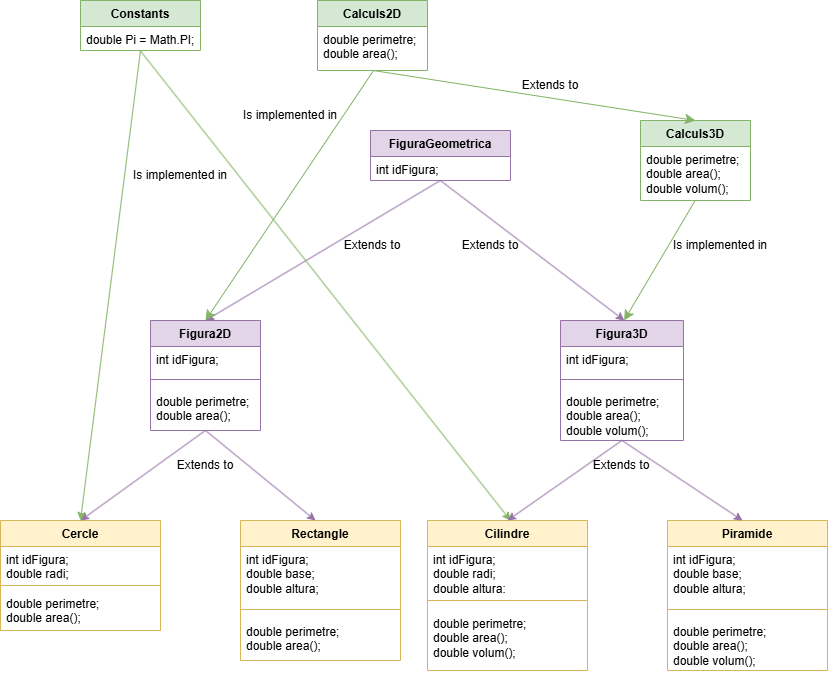

The diagram above was exported from draw.io. Its source (the exported page's mxGraphModel, read from the mxfile embedded in the PNG):
<mxGraphModel dx="1097" dy="1639" grid="1" gridSize="10" guides="1" tooltips="1" connect="1" arrows="1" fold="1" page="1" pageScale="1" pageWidth="827" pageHeight="1169" math="0" shadow="0">
  <root>
    <mxCell id="RsSqILUL09rQY1ZhyUq9-0" />
    <mxCell id="RsSqILUL09rQY1ZhyUq9-1" parent="RsSqILUL09rQY1ZhyUq9-0" />
    <mxCell id="RsSqILUL09rQY1ZhyUq9-2" value="FiguraGeometrica" style="swimlane;fontStyle=1;align=center;verticalAlign=top;childLayout=stackLayout;horizontal=1;startSize=26;horizontalStack=0;resizeParent=1;resizeParentMax=0;resizeLast=0;collapsible=1;marginBottom=0;whiteSpace=wrap;html=1;fillColor=#e1d5e7;strokeColor=#9673a6;" vertex="1" parent="RsSqILUL09rQY1ZhyUq9-1">
      <mxGeometry x="370" y="130" width="140" height="50" as="geometry" />
    </mxCell>
    <mxCell id="RsSqILUL09rQY1ZhyUq9-3" value="int idFigura;" style="text;strokeColor=none;fillColor=none;align=left;verticalAlign=top;spacingLeft=4;spacingRight=4;overflow=hidden;rotatable=0;points=[[0,0.5],[1,0.5]];portConstraint=eastwest;whiteSpace=wrap;html=1;" vertex="1" parent="RsSqILUL09rQY1ZhyUq9-2">
      <mxGeometry y="26" width="140" height="24" as="geometry" />
    </mxCell>
    <mxCell id="RsSqILUL09rQY1ZhyUq9-6" value="Constants" style="swimlane;fontStyle=1;align=center;verticalAlign=top;childLayout=stackLayout;horizontal=1;startSize=26;horizontalStack=0;resizeParent=1;resizeParentMax=0;resizeLast=0;collapsible=1;marginBottom=0;whiteSpace=wrap;html=1;fillColor=#d5e8d4;strokeColor=#82b366;" vertex="1" parent="RsSqILUL09rQY1ZhyUq9-1">
      <mxGeometry x="80" width="120" height="50" as="geometry" />
    </mxCell>
    <mxCell id="RsSqILUL09rQY1ZhyUq9-7" value="double Pi = Math.PI;" style="text;strokeColor=none;fillColor=none;align=left;verticalAlign=top;spacingLeft=4;spacingRight=4;overflow=hidden;rotatable=0;points=[[0,0.5],[1,0.5]];portConstraint=eastwest;whiteSpace=wrap;html=1;" vertex="1" parent="RsSqILUL09rQY1ZhyUq9-6">
      <mxGeometry y="26" width="120" height="24" as="geometry" />
    </mxCell>
    <mxCell id="RsSqILUL09rQY1ZhyUq9-8" value="Figura2D" style="swimlane;fontStyle=1;align=center;verticalAlign=top;childLayout=stackLayout;horizontal=1;startSize=26;horizontalStack=0;resizeParent=1;resizeParentMax=0;resizeLast=0;collapsible=1;marginBottom=0;whiteSpace=wrap;html=1;fillColor=#e1d5e7;strokeColor=#9673a6;" vertex="1" parent="RsSqILUL09rQY1ZhyUq9-1">
      <mxGeometry x="150" y="320" width="110" height="110" as="geometry" />
    </mxCell>
    <mxCell id="RsSqILUL09rQY1ZhyUq9-9" value="int idFigura;" style="text;strokeColor=none;fillColor=none;align=left;verticalAlign=top;spacingLeft=4;spacingRight=4;overflow=hidden;rotatable=0;points=[[0,0.5],[1,0.5]];portConstraint=eastwest;whiteSpace=wrap;html=1;" vertex="1" parent="RsSqILUL09rQY1ZhyUq9-8">
      <mxGeometry y="26" width="110" height="24" as="geometry" />
    </mxCell>
    <mxCell id="RsSqILUL09rQY1ZhyUq9-10" value="" style="line;strokeWidth=1;fillColor=none;align=left;verticalAlign=middle;spacingTop=-1;spacingLeft=3;spacingRight=3;rotatable=0;labelPosition=right;points=[];portConstraint=eastwest;strokeColor=inherit;" vertex="1" parent="RsSqILUL09rQY1ZhyUq9-8">
      <mxGeometry y="50" width="110" height="18" as="geometry" />
    </mxCell>
    <mxCell id="RsSqILUL09rQY1ZhyUq9-11" value="double perimetre;&lt;div&gt;double area();&lt;/div&gt;" style="text;strokeColor=none;fillColor=none;align=left;verticalAlign=top;spacingLeft=4;spacingRight=4;overflow=hidden;rotatable=0;points=[[0,0.5],[1,0.5]];portConstraint=eastwest;whiteSpace=wrap;html=1;" vertex="1" parent="RsSqILUL09rQY1ZhyUq9-8">
      <mxGeometry y="68" width="110" height="42" as="geometry" />
    </mxCell>
    <mxCell id="RsSqILUL09rQY1ZhyUq9-12" value="" style="endArrow=classic;html=1;rounded=0;exitX=0.499;exitY=1;exitDx=0;exitDy=0;exitPerimeter=0;entryX=0.5;entryY=0;entryDx=0;entryDy=0;fillColor=#e1d5e7;strokeColor=#9673a6;" edge="1" parent="RsSqILUL09rQY1ZhyUq9-1" source="RsSqILUL09rQY1ZhyUq9-3" target="RsSqILUL09rQY1ZhyUq9-8">
      <mxGeometry width="50" height="50" relative="1" as="geometry">
        <mxPoint x="400.1600000000001" y="158" as="sourcePoint" />
        <mxPoint x="460" y="210" as="targetPoint" />
      </mxGeometry>
    </mxCell>
    <mxCell id="RsSqILUL09rQY1ZhyUq9-13" value="Is implemented in" style="text;html=1;align=center;verticalAlign=middle;whiteSpace=wrap;rounded=0;" vertex="1" parent="RsSqILUL09rQY1ZhyUq9-1">
      <mxGeometry x="130" y="160" width="100" height="30" as="geometry" />
    </mxCell>
    <mxCell id="RsSqILUL09rQY1ZhyUq9-14" value="Extends to" style="text;html=1;align=center;verticalAlign=middle;whiteSpace=wrap;rounded=0;" vertex="1" parent="RsSqILUL09rQY1ZhyUq9-1">
      <mxGeometry x="342" y="230" width="60" height="30" as="geometry" />
    </mxCell>
    <mxCell id="RsSqILUL09rQY1ZhyUq9-16" value="" style="endArrow=classic;html=1;rounded=0;exitX=0.499;exitY=1.013;exitDx=0;exitDy=0;exitPerimeter=0;fillColor=#d5e8d4;strokeColor=#82b366;" edge="1" parent="RsSqILUL09rQY1ZhyUq9-1" source="RsSqILUL09rQY1ZhyUq9-7">
      <mxGeometry width="50" height="50" relative="1" as="geometry">
        <mxPoint x="150" y="150" as="sourcePoint" />
        <mxPoint x="510" y="520" as="targetPoint" />
      </mxGeometry>
    </mxCell>
    <mxCell id="RsSqILUL09rQY1ZhyUq9-19" value="" style="endArrow=classic;html=1;rounded=0;entryX=0.519;entryY=0;entryDx=0;entryDy=0;fillColor=#e1d5e7;strokeColor=#9673a6;exitX=0.499;exitY=0.999;exitDx=0;exitDy=0;exitPerimeter=0;entryPerimeter=0;" edge="1" parent="RsSqILUL09rQY1ZhyUq9-1" target="_zxHzGLqks0S5M8-Nu97-10" source="RsSqILUL09rQY1ZhyUq9-3">
      <mxGeometry width="50" height="50" relative="1" as="geometry">
        <mxPoint x="440" y="160" as="sourcePoint" />
        <mxPoint x="600" y="320" as="targetPoint" />
      </mxGeometry>
    </mxCell>
    <mxCell id="RsSqILUL09rQY1ZhyUq9-25" value="Extends to" style="text;html=1;align=center;verticalAlign=middle;whiteSpace=wrap;rounded=0;" vertex="1" parent="RsSqILUL09rQY1ZhyUq9-1">
      <mxGeometry x="460" y="230" width="60" height="30" as="geometry" />
    </mxCell>
    <mxCell id="_zxHzGLqks0S5M8-Nu97-0" value="Cercle" style="swimlane;fontStyle=1;align=center;verticalAlign=top;childLayout=stackLayout;horizontal=1;startSize=26;horizontalStack=0;resizeParent=1;resizeParentMax=0;resizeLast=0;collapsible=1;marginBottom=0;whiteSpace=wrap;html=1;fillColor=#fff2cc;strokeColor=#d6b656;" vertex="1" parent="RsSqILUL09rQY1ZhyUq9-1">
      <mxGeometry y="520" width="160" height="110" as="geometry" />
    </mxCell>
    <mxCell id="_zxHzGLqks0S5M8-Nu97-1" value="int idFigura;&lt;div&gt;double radi;&lt;/div&gt;" style="text;strokeColor=none;fillColor=none;align=left;verticalAlign=top;spacingLeft=4;spacingRight=4;overflow=hidden;rotatable=0;points=[[0,0.5],[1,0.5]];portConstraint=eastwest;whiteSpace=wrap;html=1;" vertex="1" parent="_zxHzGLqks0S5M8-Nu97-0">
      <mxGeometry y="26" width="160" height="34" as="geometry" />
    </mxCell>
    <mxCell id="_zxHzGLqks0S5M8-Nu97-2" value="" style="line;strokeWidth=1;fillColor=none;align=left;verticalAlign=middle;spacingTop=-1;spacingLeft=3;spacingRight=3;rotatable=0;labelPosition=right;points=[];portConstraint=eastwest;strokeColor=inherit;" vertex="1" parent="_zxHzGLqks0S5M8-Nu97-0">
      <mxGeometry y="60" width="160" height="10" as="geometry" />
    </mxCell>
    <mxCell id="_zxHzGLqks0S5M8-Nu97-3" value="double perimetre;&lt;div&gt;double area();&lt;/div&gt;" style="text;strokeColor=none;fillColor=none;align=left;verticalAlign=top;spacingLeft=4;spacingRight=4;overflow=hidden;rotatable=0;points=[[0,0.5],[1,0.5]];portConstraint=eastwest;whiteSpace=wrap;html=1;" vertex="1" parent="_zxHzGLqks0S5M8-Nu97-0">
      <mxGeometry y="70" width="160" height="40" as="geometry" />
    </mxCell>
    <mxCell id="_zxHzGLqks0S5M8-Nu97-4" value="Rectangle" style="swimlane;fontStyle=1;align=center;verticalAlign=top;childLayout=stackLayout;horizontal=1;startSize=26;horizontalStack=0;resizeParent=1;resizeParentMax=0;resizeLast=0;collapsible=1;marginBottom=0;whiteSpace=wrap;html=1;fillColor=#fff2cc;strokeColor=#d6b656;" vertex="1" parent="RsSqILUL09rQY1ZhyUq9-1">
      <mxGeometry x="240" y="520" width="160" height="140" as="geometry" />
    </mxCell>
    <mxCell id="_zxHzGLqks0S5M8-Nu97-5" value="int idFigura;&lt;div&gt;double base;&lt;/div&gt;&lt;div&gt;double altura;&lt;/div&gt;" style="text;strokeColor=none;fillColor=none;align=left;verticalAlign=top;spacingLeft=4;spacingRight=4;overflow=hidden;rotatable=0;points=[[0,0.5],[1,0.5]];portConstraint=eastwest;whiteSpace=wrap;html=1;" vertex="1" parent="_zxHzGLqks0S5M8-Nu97-4">
      <mxGeometry y="26" width="160" height="54" as="geometry" />
    </mxCell>
    <mxCell id="_zxHzGLqks0S5M8-Nu97-6" value="" style="line;strokeWidth=1;fillColor=none;align=left;verticalAlign=middle;spacingTop=-1;spacingLeft=3;spacingRight=3;rotatable=0;labelPosition=right;points=[];portConstraint=eastwest;strokeColor=inherit;" vertex="1" parent="_zxHzGLqks0S5M8-Nu97-4">
      <mxGeometry y="80" width="160" height="18" as="geometry" />
    </mxCell>
    <mxCell id="_zxHzGLqks0S5M8-Nu97-7" value="double perimetre;&lt;div&gt;double area();&lt;/div&gt;" style="text;strokeColor=none;fillColor=none;align=left;verticalAlign=top;spacingLeft=4;spacingRight=4;overflow=hidden;rotatable=0;points=[[0,0.5],[1,0.5]];portConstraint=eastwest;whiteSpace=wrap;html=1;" vertex="1" parent="_zxHzGLqks0S5M8-Nu97-4">
      <mxGeometry y="98" width="160" height="42" as="geometry" />
    </mxCell>
    <mxCell id="_zxHzGLqks0S5M8-Nu97-8" value="" style="endArrow=classic;html=1;rounded=0;exitX=0.499;exitY=1;exitDx=0;exitDy=0;exitPerimeter=0;entryX=0.5;entryY=0;entryDx=0;entryDy=0;fillColor=#e1d5e7;strokeColor=#9673a6;" edge="1" parent="RsSqILUL09rQY1ZhyUq9-1" source="RsSqILUL09rQY1ZhyUq9-11" target="_zxHzGLqks0S5M8-Nu97-0">
      <mxGeometry width="50" height="50" relative="1" as="geometry">
        <mxPoint x="172.5" y="360" as="sourcePoint" />
        <mxPoint x="7.5" y="550" as="targetPoint" />
      </mxGeometry>
    </mxCell>
    <mxCell id="_zxHzGLqks0S5M8-Nu97-9" value="" style="endArrow=classic;html=1;rounded=0;exitX=0.501;exitY=1.001;exitDx=0;exitDy=0;exitPerimeter=0;entryX=0.469;entryY=0;entryDx=0;entryDy=0;fillColor=#e1d5e7;strokeColor=#9673a6;entryPerimeter=0;" edge="1" parent="RsSqILUL09rQY1ZhyUq9-1" source="RsSqILUL09rQY1ZhyUq9-11" target="_zxHzGLqks0S5M8-Nu97-4">
      <mxGeometry width="50" height="50" relative="1" as="geometry">
        <mxPoint x="283" y="441" as="sourcePoint" />
        <mxPoint x="164" y="528" as="targetPoint" />
      </mxGeometry>
    </mxCell>
    <mxCell id="_zxHzGLqks0S5M8-Nu97-10" value="Figura3D" style="swimlane;fontStyle=1;align=center;verticalAlign=top;childLayout=stackLayout;horizontal=1;startSize=26;horizontalStack=0;resizeParent=1;resizeParentMax=0;resizeLast=0;collapsible=1;marginBottom=0;whiteSpace=wrap;html=1;fillColor=#e1d5e7;strokeColor=#9673a6;" vertex="1" parent="RsSqILUL09rQY1ZhyUq9-1">
      <mxGeometry x="560" y="320" width="123" height="120" as="geometry" />
    </mxCell>
    <mxCell id="_zxHzGLqks0S5M8-Nu97-11" value="int idFigura;" style="text;strokeColor=none;fillColor=none;align=left;verticalAlign=top;spacingLeft=4;spacingRight=4;overflow=hidden;rotatable=0;points=[[0,0.5],[1,0.5]];portConstraint=eastwest;whiteSpace=wrap;html=1;" vertex="1" parent="_zxHzGLqks0S5M8-Nu97-10">
      <mxGeometry y="26" width="123" height="24" as="geometry" />
    </mxCell>
    <mxCell id="_zxHzGLqks0S5M8-Nu97-12" value="" style="line;strokeWidth=1;fillColor=none;align=left;verticalAlign=middle;spacingTop=-1;spacingLeft=3;spacingRight=3;rotatable=0;labelPosition=right;points=[];portConstraint=eastwest;strokeColor=inherit;" vertex="1" parent="_zxHzGLqks0S5M8-Nu97-10">
      <mxGeometry y="50" width="123" height="18" as="geometry" />
    </mxCell>
    <mxCell id="_zxHzGLqks0S5M8-Nu97-13" value="double perimetre;&lt;div&gt;double area();&lt;/div&gt;&lt;div&gt;double volum();&lt;/div&gt;&lt;div&gt;&lt;br&gt;&lt;/div&gt;" style="text;strokeColor=none;fillColor=none;align=left;verticalAlign=top;spacingLeft=4;spacingRight=4;overflow=hidden;rotatable=0;points=[[0,0.5],[1,0.5]];portConstraint=eastwest;whiteSpace=wrap;html=1;" vertex="1" parent="_zxHzGLqks0S5M8-Nu97-10">
      <mxGeometry y="68" width="123" height="52" as="geometry" />
    </mxCell>
    <mxCell id="_zxHzGLqks0S5M8-Nu97-14" value="Cilindre" style="swimlane;fontStyle=1;align=center;verticalAlign=top;childLayout=stackLayout;horizontal=1;startSize=26;horizontalStack=0;resizeParent=1;resizeParentMax=0;resizeLast=0;collapsible=1;marginBottom=0;whiteSpace=wrap;html=1;fillColor=#fff2cc;strokeColor=#d6b656;" vertex="1" parent="RsSqILUL09rQY1ZhyUq9-1">
      <mxGeometry x="427" y="520" width="160" height="150" as="geometry" />
    </mxCell>
    <mxCell id="_zxHzGLqks0S5M8-Nu97-15" value="int idFigura;&lt;div&gt;double radi;&lt;/div&gt;&lt;div&gt;double altura;&lt;/div&gt;" style="text;strokeColor=none;fillColor=none;align=left;verticalAlign=top;spacingLeft=4;spacingRight=4;overflow=hidden;rotatable=0;points=[[0,0.5],[1,0.5]];portConstraint=eastwest;whiteSpace=wrap;html=1;" vertex="1" parent="_zxHzGLqks0S5M8-Nu97-14">
      <mxGeometry y="26" width="160" height="44" as="geometry" />
    </mxCell>
    <mxCell id="_zxHzGLqks0S5M8-Nu97-16" value="" style="line;strokeWidth=1;fillColor=none;align=left;verticalAlign=middle;spacingTop=-1;spacingLeft=3;spacingRight=3;rotatable=0;labelPosition=right;points=[];portConstraint=eastwest;strokeColor=inherit;" vertex="1" parent="_zxHzGLqks0S5M8-Nu97-14">
      <mxGeometry y="70" width="160" height="20" as="geometry" />
    </mxCell>
    <mxCell id="_zxHzGLqks0S5M8-Nu97-17" value="double perimetre;&lt;div&gt;double area();&lt;/div&gt;&lt;div&gt;double volum();&lt;/div&gt;&lt;div&gt;&lt;br&gt;&lt;/div&gt;" style="text;strokeColor=none;fillColor=none;align=left;verticalAlign=top;spacingLeft=4;spacingRight=4;overflow=hidden;rotatable=0;points=[[0,0.5],[1,0.5]];portConstraint=eastwest;whiteSpace=wrap;html=1;" vertex="1" parent="_zxHzGLqks0S5M8-Nu97-14">
      <mxGeometry y="90" width="160" height="60" as="geometry" />
    </mxCell>
    <mxCell id="_zxHzGLqks0S5M8-Nu97-18" value="Piramide" style="swimlane;fontStyle=1;align=center;verticalAlign=top;childLayout=stackLayout;horizontal=1;startSize=26;horizontalStack=0;resizeParent=1;resizeParentMax=0;resizeLast=0;collapsible=1;marginBottom=0;whiteSpace=wrap;html=1;fillColor=#fff2cc;strokeColor=#d6b656;" vertex="1" parent="RsSqILUL09rQY1ZhyUq9-1">
      <mxGeometry x="667" y="520" width="160" height="150" as="geometry" />
    </mxCell>
    <mxCell id="_zxHzGLqks0S5M8-Nu97-19" value="int idFigura;&lt;div&gt;double base;&lt;/div&gt;&lt;div&gt;double altura;&lt;/div&gt;" style="text;strokeColor=none;fillColor=none;align=left;verticalAlign=top;spacingLeft=4;spacingRight=4;overflow=hidden;rotatable=0;points=[[0,0.5],[1,0.5]];portConstraint=eastwest;whiteSpace=wrap;html=1;" vertex="1" parent="_zxHzGLqks0S5M8-Nu97-18">
      <mxGeometry y="26" width="160" height="54" as="geometry" />
    </mxCell>
    <mxCell id="_zxHzGLqks0S5M8-Nu97-20" value="" style="line;strokeWidth=1;fillColor=none;align=left;verticalAlign=middle;spacingTop=-1;spacingLeft=3;spacingRight=3;rotatable=0;labelPosition=right;points=[];portConstraint=eastwest;strokeColor=inherit;" vertex="1" parent="_zxHzGLqks0S5M8-Nu97-18">
      <mxGeometry y="80" width="160" height="18" as="geometry" />
    </mxCell>
    <mxCell id="_zxHzGLqks0S5M8-Nu97-21" value="double perimetre;&lt;div&gt;double area();&lt;/div&gt;&lt;div&gt;double volum();&lt;/div&gt;&lt;div&gt;&lt;br&gt;&lt;/div&gt;" style="text;strokeColor=none;fillColor=none;align=left;verticalAlign=top;spacingLeft=4;spacingRight=4;overflow=hidden;rotatable=0;points=[[0,0.5],[1,0.5]];portConstraint=eastwest;whiteSpace=wrap;html=1;" vertex="1" parent="_zxHzGLqks0S5M8-Nu97-18">
      <mxGeometry y="98" width="160" height="52" as="geometry" />
    </mxCell>
    <mxCell id="_zxHzGLqks0S5M8-Nu97-22" value="" style="endArrow=classic;html=1;rounded=0;exitX=0.499;exitY=1;exitDx=0;exitDy=0;exitPerimeter=0;entryX=0.5;entryY=0;entryDx=0;entryDy=0;fillColor=#e1d5e7;strokeColor=#9673a6;" edge="1" source="_zxHzGLqks0S5M8-Nu97-13" target="_zxHzGLqks0S5M8-Nu97-14" parent="RsSqILUL09rQY1ZhyUq9-1">
      <mxGeometry width="50" height="50" relative="1" as="geometry">
        <mxPoint x="589.5" y="360" as="sourcePoint" />
        <mxPoint x="424.5" y="550" as="targetPoint" />
      </mxGeometry>
    </mxCell>
    <mxCell id="_zxHzGLqks0S5M8-Nu97-23" value="" style="endArrow=classic;html=1;rounded=0;exitX=0.501;exitY=1.001;exitDx=0;exitDy=0;exitPerimeter=0;entryX=0.469;entryY=0;entryDx=0;entryDy=0;fillColor=#e1d5e7;strokeColor=#9673a6;entryPerimeter=0;" edge="1" source="_zxHzGLqks0S5M8-Nu97-13" target="_zxHzGLqks0S5M8-Nu97-18" parent="RsSqILUL09rQY1ZhyUq9-1">
      <mxGeometry width="50" height="50" relative="1" as="geometry">
        <mxPoint x="630" y="441" as="sourcePoint" />
        <mxPoint x="511" y="528" as="targetPoint" />
      </mxGeometry>
    </mxCell>
    <mxCell id="_zxHzGLqks0S5M8-Nu97-24" value="" style="endArrow=classic;html=1;rounded=0;fillColor=#d5e8d4;strokeColor=#82b366;exitX=0.5;exitY=1.005;exitDx=0;exitDy=0;exitPerimeter=0;" edge="1" parent="RsSqILUL09rQY1ZhyUq9-1" source="RsSqILUL09rQY1ZhyUq9-7">
      <mxGeometry width="50" height="50" relative="1" as="geometry">
        <mxPoint x="160" y="130" as="sourcePoint" />
        <mxPoint x="80" y="520" as="targetPoint" />
      </mxGeometry>
    </mxCell>
    <mxCell id="_zxHzGLqks0S5M8-Nu97-25" value="Calculs2D" style="swimlane;fontStyle=1;align=center;verticalAlign=top;childLayout=stackLayout;horizontal=1;startSize=26;horizontalStack=0;resizeParent=1;resizeParentMax=0;resizeLast=0;collapsible=1;marginBottom=0;whiteSpace=wrap;html=1;fillColor=#d5e8d4;strokeColor=#82b366;" vertex="1" parent="RsSqILUL09rQY1ZhyUq9-1">
      <mxGeometry x="317" width="110" height="70" as="geometry" />
    </mxCell>
    <mxCell id="_zxHzGLqks0S5M8-Nu97-26" value="double perimetre;&lt;div&gt;double area();&lt;/div&gt;" style="text;strokeColor=none;fillColor=none;align=left;verticalAlign=top;spacingLeft=4;spacingRight=4;overflow=hidden;rotatable=0;points=[[0,0.5],[1,0.5]];portConstraint=eastwest;whiteSpace=wrap;html=1;" vertex="1" parent="_zxHzGLqks0S5M8-Nu97-25">
      <mxGeometry y="26" width="110" height="44" as="geometry" />
    </mxCell>
    <mxCell id="_zxHzGLqks0S5M8-Nu97-27" value="Calculs3D" style="swimlane;fontStyle=1;align=center;verticalAlign=top;childLayout=stackLayout;horizontal=1;startSize=26;horizontalStack=0;resizeParent=1;resizeParentMax=0;resizeLast=0;collapsible=1;marginBottom=0;whiteSpace=wrap;html=1;fillColor=#d5e8d4;strokeColor=#82b366;" vertex="1" parent="RsSqILUL09rQY1ZhyUq9-1">
      <mxGeometry x="640" y="120" width="110" height="80" as="geometry" />
    </mxCell>
    <mxCell id="_zxHzGLqks0S5M8-Nu97-28" value="double perimetre;&lt;div&gt;double area();&lt;/div&gt;&lt;div&gt;double volum();&lt;/div&gt;&lt;div&gt;&lt;br&gt;&lt;/div&gt;" style="text;strokeColor=none;fillColor=none;align=left;verticalAlign=top;spacingLeft=4;spacingRight=4;overflow=hidden;rotatable=0;points=[[0,0.5],[1,0.5]];portConstraint=eastwest;whiteSpace=wrap;html=1;" vertex="1" parent="_zxHzGLqks0S5M8-Nu97-27">
      <mxGeometry y="26" width="110" height="54" as="geometry" />
    </mxCell>
    <mxCell id="_zxHzGLqks0S5M8-Nu97-29" value="" style="endArrow=classic;html=1;rounded=0;fontSize=12;startSize=8;endSize=8;curved=1;entryX=0.5;entryY=0;entryDx=0;entryDy=0;fillColor=#d5e8d4;strokeColor=#82b366;exitX=0.508;exitY=1.001;exitDx=0;exitDy=0;exitPerimeter=0;" edge="1" parent="RsSqILUL09rQY1ZhyUq9-1" source="_zxHzGLqks0S5M8-Nu97-26" target="_zxHzGLqks0S5M8-Nu97-27">
      <mxGeometry width="50" height="50" relative="1" as="geometry">
        <mxPoint x="440" y="70" as="sourcePoint" />
        <mxPoint x="510" y="160" as="targetPoint" />
      </mxGeometry>
    </mxCell>
    <mxCell id="_zxHzGLqks0S5M8-Nu97-30" value="Extends to" style="text;html=1;align=center;verticalAlign=middle;whiteSpace=wrap;rounded=0;" vertex="1" parent="RsSqILUL09rQY1ZhyUq9-1">
      <mxGeometry x="520" y="70" width="60" height="30" as="geometry" />
    </mxCell>
    <mxCell id="_zxHzGLqks0S5M8-Nu97-39" value="" style="endArrow=classic;html=1;rounded=0;fontSize=12;startSize=8;endSize=8;curved=1;fillColor=#d5e8d4;strokeColor=#82b366;exitX=0.51;exitY=1;exitDx=0;exitDy=0;exitPerimeter=0;entryX=0.5;entryY=0;entryDx=0;entryDy=0;" edge="1" parent="RsSqILUL09rQY1ZhyUq9-1" source="_zxHzGLqks0S5M8-Nu97-26" target="RsSqILUL09rQY1ZhyUq9-8">
      <mxGeometry width="50" height="50" relative="1" as="geometry">
        <mxPoint x="450" y="80" as="sourcePoint" />
        <mxPoint x="210" y="320" as="targetPoint" />
      </mxGeometry>
    </mxCell>
    <mxCell id="_zxHzGLqks0S5M8-Nu97-40" value="Is implemented in" style="text;html=1;align=center;verticalAlign=middle;whiteSpace=wrap;rounded=0;" vertex="1" parent="RsSqILUL09rQY1ZhyUq9-1">
      <mxGeometry x="240" y="100" width="100" height="30" as="geometry" />
    </mxCell>
    <mxCell id="_zxHzGLqks0S5M8-Nu97-41" value="" style="endArrow=classic;html=1;rounded=0;fontSize=12;startSize=8;endSize=8;curved=1;fillColor=#d5e8d4;strokeColor=#82b366;exitX=0.495;exitY=1.008;exitDx=0;exitDy=0;exitPerimeter=0;entryX=0.517;entryY=0;entryDx=0;entryDy=0;entryPerimeter=0;" edge="1" parent="RsSqILUL09rQY1ZhyUq9-1" source="_zxHzGLqks0S5M8-Nu97-28" target="_zxHzGLqks0S5M8-Nu97-10">
      <mxGeometry width="50" height="50" relative="1" as="geometry">
        <mxPoint x="720" y="220" as="sourcePoint" />
        <mxPoint x="640" y="310" as="targetPoint" />
      </mxGeometry>
    </mxCell>
    <mxCell id="_zxHzGLqks0S5M8-Nu97-42" value="Is implemented in" style="text;html=1;align=center;verticalAlign=middle;whiteSpace=wrap;rounded=0;" vertex="1" parent="RsSqILUL09rQY1ZhyUq9-1">
      <mxGeometry x="670" y="230" width="100" height="30" as="geometry" />
    </mxCell>
    <mxCell id="_zxHzGLqks0S5M8-Nu97-43" value="Extends to" style="text;html=1;align=center;verticalAlign=middle;whiteSpace=wrap;rounded=0;" vertex="1" parent="RsSqILUL09rQY1ZhyUq9-1">
      <mxGeometry x="175" y="450" width="60" height="30" as="geometry" />
    </mxCell>
    <mxCell id="_zxHzGLqks0S5M8-Nu97-44" value="Extends to" style="text;html=1;align=center;verticalAlign=middle;whiteSpace=wrap;rounded=0;" vertex="1" parent="RsSqILUL09rQY1ZhyUq9-1">
      <mxGeometry x="591.5" y="450" width="60" height="30" as="geometry" />
    </mxCell>
  </root>
</mxGraphModel>